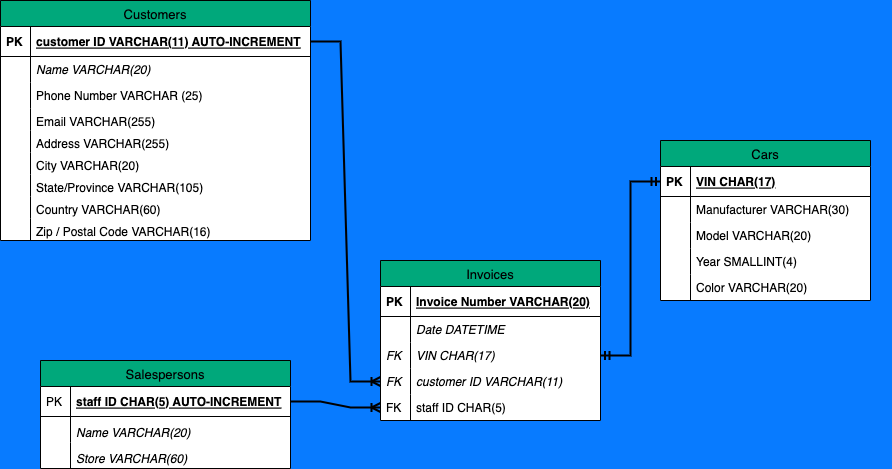

The diagram above was exported from draw.io. Its source (the exported page's mxGraphModel, read from the mxfile embedded in the PNG):
<mxGraphModel dx="1654" dy="656" grid="1" gridSize="10" guides="1" tooltips="1" connect="1" arrows="1" fold="1" page="1" pageScale="1" pageWidth="1100" pageHeight="850" background="#087BFF" math="0" shadow="0">
  <root>
    <mxCell id="0" />
    <mxCell id="1" parent="0" />
    <mxCell id="4a63a70a29bb4ada-1" value="Customers" style="swimlane;fontStyle=0;childLayout=stackLayout;horizontal=1;startSize=26;fillColor=#00A87B;horizontalStack=0;resizeParent=1;resizeParentMax=0;resizeLast=0;collapsible=1;marginBottom=0;swimlaneFillColor=#ffffff;align=center;strokeWidth=1;fontSize=13;strokeColor=#000000;" parent="1" vertex="1">
      <mxGeometry x="100" y="80" width="310" height="240" as="geometry" />
    </mxCell>
    <mxCell id="4a63a70a29bb4ada-2" value="customer ID VARCHAR(11) AUTO-INCREMENT" style="shape=partialRectangle;top=0;left=0;right=0;bottom=1;align=left;verticalAlign=middle;fillColor=none;spacingLeft=34;spacingRight=4;overflow=hidden;rotatable=0;points=[[0,0.5],[1,0.5]];portConstraint=eastwest;dropTarget=0;fontStyle=5;" parent="4a63a70a29bb4ada-1" vertex="1">
      <mxGeometry y="26" width="310" height="30" as="geometry" />
    </mxCell>
    <mxCell id="4a63a70a29bb4ada-3" value="PK" style="shape=partialRectangle;top=0;left=0;bottom=0;fillColor=none;align=left;verticalAlign=middle;spacingLeft=4;spacingRight=4;overflow=hidden;rotatable=0;points=[];portConstraint=eastwest;part=1;fontStyle=1" parent="4a63a70a29bb4ada-2" vertex="1" connectable="0">
      <mxGeometry width="30" height="30" as="geometry" />
    </mxCell>
    <mxCell id="4a63a70a29bb4ada-6" value="Name VARCHAR(20)" style="shape=partialRectangle;top=0;left=0;right=0;bottom=0;align=left;verticalAlign=top;fillColor=none;spacingLeft=34;spacingRight=4;overflow=hidden;rotatable=0;points=[[0,0.5],[1,0.5]];portConstraint=eastwest;dropTarget=0;fontStyle=2" parent="4a63a70a29bb4ada-1" vertex="1">
      <mxGeometry y="56" width="310" height="26" as="geometry" />
    </mxCell>
    <mxCell id="4a63a70a29bb4ada-7" value="" style="shape=partialRectangle;top=0;left=0;bottom=0;fillColor=none;align=left;verticalAlign=top;spacingLeft=4;spacingRight=4;overflow=hidden;rotatable=0;points=[];portConstraint=eastwest;part=1;fontStyle=2" parent="4a63a70a29bb4ada-6" vertex="1" connectable="0">
      <mxGeometry width="30" height="26" as="geometry" />
    </mxCell>
    <mxCell id="5ecfb9fce94ea102-8" value="Phone Number VARCHAR (25)" style="shape=partialRectangle;top=0;left=0;right=0;bottom=0;align=left;verticalAlign=top;fillColor=none;spacingLeft=34;spacingRight=4;overflow=hidden;rotatable=0;points=[[0,0.5],[1,0.5]];portConstraint=eastwest;dropTarget=0;" parent="4a63a70a29bb4ada-1" vertex="1">
      <mxGeometry y="82" width="310" height="26" as="geometry" />
    </mxCell>
    <mxCell id="5ecfb9fce94ea102-9" value="" style="shape=partialRectangle;top=0;left=0;bottom=0;fillColor=none;align=left;verticalAlign=top;spacingLeft=4;spacingRight=4;overflow=hidden;rotatable=0;points=[];portConstraint=eastwest;part=1;" parent="5ecfb9fce94ea102-8" vertex="1" connectable="0">
      <mxGeometry width="30" height="26" as="geometry" />
    </mxCell>
    <mxCell id="4a63a70a29bb4ada-16" value="Email VARCHAR(255)" style="shape=partialRectangle;top=0;left=0;right=0;bottom=0;align=left;verticalAlign=top;fillColor=none;spacingLeft=34;spacingRight=4;overflow=hidden;rotatable=0;points=[[0,0.5],[1,0.5]];portConstraint=eastwest;dropTarget=0;" parent="4a63a70a29bb4ada-1" vertex="1">
      <mxGeometry y="108" width="310" height="22" as="geometry" />
    </mxCell>
    <mxCell id="4a63a70a29bb4ada-17" value="" style="shape=partialRectangle;top=0;left=0;bottom=0;fillColor=none;align=left;verticalAlign=top;spacingLeft=4;spacingRight=4;overflow=hidden;rotatable=0;points=[];portConstraint=eastwest;part=1;" parent="4a63a70a29bb4ada-16" vertex="1" connectable="0">
      <mxGeometry width="30" height="22" as="geometry" />
    </mxCell>
    <mxCell id="Excy5dITMQeDI2QEVy3v-19" value="Address VARCHAR(255)" style="shape=partialRectangle;top=0;left=0;right=0;bottom=0;align=left;verticalAlign=top;fillColor=none;spacingLeft=34;spacingRight=4;overflow=hidden;rotatable=0;points=[[0,0.5],[1,0.5]];portConstraint=eastwest;dropTarget=0;" parent="4a63a70a29bb4ada-1" vertex="1">
      <mxGeometry y="130" width="310" height="22" as="geometry" />
    </mxCell>
    <mxCell id="Excy5dITMQeDI2QEVy3v-20" value="" style="shape=partialRectangle;top=0;left=0;bottom=0;fillColor=none;align=left;verticalAlign=top;spacingLeft=4;spacingRight=4;overflow=hidden;rotatable=0;points=[];portConstraint=eastwest;part=1;" parent="Excy5dITMQeDI2QEVy3v-19" vertex="1" connectable="0">
      <mxGeometry width="30" height="22" as="geometry" />
    </mxCell>
    <mxCell id="Excy5dITMQeDI2QEVy3v-21" value="City VARCHAR(20)" style="shape=partialRectangle;top=0;left=0;right=0;bottom=0;align=left;verticalAlign=top;fillColor=none;spacingLeft=34;spacingRight=4;overflow=hidden;rotatable=0;points=[[0,0.5],[1,0.5]];portConstraint=eastwest;dropTarget=0;" parent="4a63a70a29bb4ada-1" vertex="1">
      <mxGeometry y="152" width="310" height="22" as="geometry" />
    </mxCell>
    <mxCell id="Excy5dITMQeDI2QEVy3v-22" value="" style="shape=partialRectangle;top=0;left=0;bottom=0;fillColor=none;align=left;verticalAlign=top;spacingLeft=4;spacingRight=4;overflow=hidden;rotatable=0;points=[];portConstraint=eastwest;part=1;" parent="Excy5dITMQeDI2QEVy3v-21" vertex="1" connectable="0">
      <mxGeometry width="30" height="22" as="geometry" />
    </mxCell>
    <mxCell id="Excy5dITMQeDI2QEVy3v-23" value="State/Province VARCHAR(105)" style="shape=partialRectangle;top=0;left=0;right=0;bottom=0;align=left;verticalAlign=top;fillColor=none;spacingLeft=34;spacingRight=4;overflow=hidden;rotatable=0;points=[[0,0.5],[1,0.5]];portConstraint=eastwest;dropTarget=0;" parent="4a63a70a29bb4ada-1" vertex="1">
      <mxGeometry y="174" width="310" height="22" as="geometry" />
    </mxCell>
    <mxCell id="Excy5dITMQeDI2QEVy3v-24" value="" style="shape=partialRectangle;top=0;left=0;bottom=0;fillColor=none;align=left;verticalAlign=top;spacingLeft=4;spacingRight=4;overflow=hidden;rotatable=0;points=[];portConstraint=eastwest;part=1;" parent="Excy5dITMQeDI2QEVy3v-23" vertex="1" connectable="0">
      <mxGeometry width="30" height="22" as="geometry" />
    </mxCell>
    <mxCell id="Excy5dITMQeDI2QEVy3v-25" value="Country VARCHAR(60)" style="shape=partialRectangle;top=0;left=0;right=0;bottom=0;align=left;verticalAlign=top;fillColor=none;spacingLeft=34;spacingRight=4;overflow=hidden;rotatable=0;points=[[0,0.5],[1,0.5]];portConstraint=eastwest;dropTarget=0;" parent="4a63a70a29bb4ada-1" vertex="1">
      <mxGeometry y="196" width="310" height="22" as="geometry" />
    </mxCell>
    <mxCell id="Excy5dITMQeDI2QEVy3v-26" value="" style="shape=partialRectangle;top=0;left=0;bottom=0;fillColor=none;align=left;verticalAlign=top;spacingLeft=4;spacingRight=4;overflow=hidden;rotatable=0;points=[];portConstraint=eastwest;part=1;" parent="Excy5dITMQeDI2QEVy3v-25" vertex="1" connectable="0">
      <mxGeometry width="30" height="22" as="geometry" />
    </mxCell>
    <mxCell id="Excy5dITMQeDI2QEVy3v-27" value="Zip / Postal Code VARCHAR(16)" style="shape=partialRectangle;top=0;left=0;right=0;bottom=0;align=left;verticalAlign=top;fillColor=none;spacingLeft=34;spacingRight=4;overflow=hidden;rotatable=0;points=[[0,0.5],[1,0.5]];portConstraint=eastwest;dropTarget=0;" parent="4a63a70a29bb4ada-1" vertex="1">
      <mxGeometry y="218" width="310" height="22" as="geometry" />
    </mxCell>
    <mxCell id="Excy5dITMQeDI2QEVy3v-28" value="" style="shape=partialRectangle;top=0;left=0;bottom=0;fillColor=none;align=left;verticalAlign=top;spacingLeft=4;spacingRight=4;overflow=hidden;rotatable=0;points=[];portConstraint=eastwest;part=1;" parent="Excy5dITMQeDI2QEVy3v-27" vertex="1" connectable="0">
      <mxGeometry width="30" height="22" as="geometry" />
    </mxCell>
    <mxCell id="4a63a70a29bb4ada-32" value="Cars" style="swimlane;fontStyle=0;childLayout=stackLayout;horizontal=1;startSize=26;fillColor=#00A87B;horizontalStack=0;resizeParent=1;resizeParentMax=0;resizeLast=0;collapsible=1;marginBottom=0;swimlaneFillColor=#ffffff;align=center;strokeWidth=1;fontSize=13;strokeColor=#000000;" parent="1" vertex="1">
      <mxGeometry x="760" y="220" width="210" height="160" as="geometry" />
    </mxCell>
    <mxCell id="4a63a70a29bb4ada-33" value="VIN CHAR(17)" style="shape=partialRectangle;top=0;left=0;right=0;bottom=1;align=left;verticalAlign=middle;fillColor=none;spacingLeft=34;spacingRight=4;overflow=hidden;rotatable=0;points=[[0,0.5],[1,0.5]];portConstraint=eastwest;dropTarget=0;fontStyle=5;" parent="4a63a70a29bb4ada-32" vertex="1">
      <mxGeometry y="26" width="210" height="30" as="geometry" />
    </mxCell>
    <mxCell id="4a63a70a29bb4ada-34" value="PK" style="shape=partialRectangle;top=0;left=0;bottom=0;fillColor=none;align=left;verticalAlign=middle;spacingLeft=4;spacingRight=4;overflow=hidden;rotatable=0;points=[];portConstraint=eastwest;part=1;fontStyle=1" parent="4a63a70a29bb4ada-33" vertex="1" connectable="0">
      <mxGeometry width="30" height="30" as="geometry" />
    </mxCell>
    <mxCell id="4a63a70a29bb4ada-37" value="Manufacturer VARCHAR(30)" style="shape=partialRectangle;top=0;left=0;right=0;bottom=0;align=left;verticalAlign=top;fillColor=none;spacingLeft=34;spacingRight=4;overflow=hidden;rotatable=0;points=[[0,0.5],[1,0.5]];portConstraint=eastwest;dropTarget=0;" parent="4a63a70a29bb4ada-32" vertex="1">
      <mxGeometry y="56" width="210" height="26" as="geometry" />
    </mxCell>
    <mxCell id="4a63a70a29bb4ada-38" value="" style="shape=partialRectangle;top=0;left=0;bottom=0;fillColor=none;align=left;verticalAlign=top;spacingLeft=4;spacingRight=4;overflow=hidden;rotatable=0;points=[];portConstraint=eastwest;part=1;" parent="4a63a70a29bb4ada-37" vertex="1" connectable="0">
      <mxGeometry width="30" height="26" as="geometry" />
    </mxCell>
    <mxCell id="Excy5dITMQeDI2QEVy3v-1" value="Model VARCHAR(20)" style="shape=partialRectangle;top=0;left=0;right=0;bottom=0;align=left;verticalAlign=top;fillColor=none;spacingLeft=34;spacingRight=4;overflow=hidden;rotatable=0;points=[[0,0.5],[1,0.5]];portConstraint=eastwest;dropTarget=0;" parent="4a63a70a29bb4ada-32" vertex="1">
      <mxGeometry y="82" width="210" height="26" as="geometry" />
    </mxCell>
    <mxCell id="Excy5dITMQeDI2QEVy3v-2" value="" style="shape=partialRectangle;top=0;left=0;bottom=0;fillColor=none;align=left;verticalAlign=top;spacingLeft=4;spacingRight=4;overflow=hidden;rotatable=0;points=[];portConstraint=eastwest;part=1;" parent="Excy5dITMQeDI2QEVy3v-1" vertex="1" connectable="0">
      <mxGeometry width="30" height="26" as="geometry" />
    </mxCell>
    <mxCell id="Excy5dITMQeDI2QEVy3v-3" value="Year SMALLINT(4)" style="shape=partialRectangle;top=0;left=0;right=0;bottom=0;align=left;verticalAlign=top;fillColor=none;spacingLeft=34;spacingRight=4;overflow=hidden;rotatable=0;points=[[0,0.5],[1,0.5]];portConstraint=eastwest;dropTarget=0;" parent="4a63a70a29bb4ada-32" vertex="1">
      <mxGeometry y="108" width="210" height="26" as="geometry" />
    </mxCell>
    <mxCell id="Excy5dITMQeDI2QEVy3v-4" value="" style="shape=partialRectangle;top=0;left=0;bottom=0;fillColor=none;align=left;verticalAlign=top;spacingLeft=4;spacingRight=4;overflow=hidden;rotatable=0;points=[];portConstraint=eastwest;part=1;" parent="Excy5dITMQeDI2QEVy3v-3" vertex="1" connectable="0">
      <mxGeometry width="30" height="26" as="geometry" />
    </mxCell>
    <mxCell id="Excy5dITMQeDI2QEVy3v-5" value="Color VARCHAR(20)" style="shape=partialRectangle;top=0;left=0;right=0;bottom=0;align=left;verticalAlign=top;fillColor=none;spacingLeft=34;spacingRight=4;overflow=hidden;rotatable=0;points=[[0,0.5],[1,0.5]];portConstraint=eastwest;dropTarget=0;" parent="4a63a70a29bb4ada-32" vertex="1">
      <mxGeometry y="134" width="210" height="26" as="geometry" />
    </mxCell>
    <mxCell id="Excy5dITMQeDI2QEVy3v-6" value="" style="shape=partialRectangle;top=0;left=0;bottom=0;fillColor=none;align=left;verticalAlign=top;spacingLeft=4;spacingRight=4;overflow=hidden;rotatable=0;points=[];portConstraint=eastwest;part=1;" parent="Excy5dITMQeDI2QEVy3v-5" vertex="1" connectable="0">
      <mxGeometry width="30" height="26" as="geometry" />
    </mxCell>
    <mxCell id="4a63a70a29bb4ada-12" value="Salespersons" style="swimlane;fontStyle=0;childLayout=stackLayout;horizontal=1;startSize=26;fillColor=#00A87B;horizontalStack=0;resizeParent=1;resizeParentMax=0;resizeLast=0;collapsible=1;marginBottom=0;swimlaneFillColor=#ffffff;align=center;strokeWidth=1;fontSize=13;strokeColor=#000000;" parent="1" vertex="1">
      <mxGeometry x="140" y="440" width="250" height="108" as="geometry" />
    </mxCell>
    <mxCell id="4a63a70a29bb4ada-13" value="staff ID CHAR(5) AUTO-INCREMENT" style="shape=partialRectangle;top=0;left=0;right=0;bottom=1;align=left;verticalAlign=middle;fillColor=none;spacingLeft=34;spacingRight=4;overflow=hidden;rotatable=0;points=[[0,0.5],[1,0.5]];portConstraint=eastwest;dropTarget=0;fontStyle=5;" parent="4a63a70a29bb4ada-12" vertex="1">
      <mxGeometry y="26" width="250" height="30" as="geometry" />
    </mxCell>
    <mxCell id="4a63a70a29bb4ada-14" value="PK" style="shape=partialRectangle;top=0;left=0;bottom=0;fillColor=none;align=left;verticalAlign=middle;spacingLeft=4;spacingRight=4;overflow=hidden;rotatable=0;points=[];portConstraint=eastwest;part=1;" parent="4a63a70a29bb4ada-13" vertex="1" connectable="0">
      <mxGeometry width="30" height="30" as="geometry" />
    </mxCell>
    <mxCell id="4a63a70a29bb4ada-15" value="Name VARCHAR(20)" style="shape=partialRectangle;top=0;left=0;right=0;bottom=0;align=left;verticalAlign=bottom;fillColor=none;spacingLeft=34;spacingRight=4;overflow=hidden;rotatable=0;points=[[0,0.5],[1,0.5]];portConstraint=eastwest;dropTarget=0;fontStyle=2" parent="4a63a70a29bb4ada-12" vertex="1">
      <mxGeometry y="56" width="250" height="26" as="geometry" />
    </mxCell>
    <mxCell id="4a63a70a29bb4ada-25" value="" style="shape=partialRectangle;top=0;left=0;bottom=0;fillColor=none;align=left;verticalAlign=top;spacingLeft=4;spacingRight=4;overflow=hidden;rotatable=0;points=[];portConstraint=eastwest;part=1;fontStyle=2" parent="4a63a70a29bb4ada-15" vertex="1" connectable="0">
      <mxGeometry width="30" height="26" as="geometry" />
    </mxCell>
    <mxCell id="5ecfb9fce94ea102-5" value="Store VARCHAR(60)" style="shape=partialRectangle;top=0;left=0;right=0;bottom=0;align=left;verticalAlign=bottom;fillColor=none;spacingLeft=34;spacingRight=4;overflow=hidden;rotatable=0;points=[[0,0.5],[1,0.5]];portConstraint=eastwest;dropTarget=0;fontStyle=2" parent="4a63a70a29bb4ada-12" vertex="1">
      <mxGeometry y="82" width="250" height="26" as="geometry" />
    </mxCell>
    <mxCell id="5ecfb9fce94ea102-6" value="" style="shape=partialRectangle;top=0;left=0;bottom=0;fillColor=none;align=left;verticalAlign=top;spacingLeft=4;spacingRight=4;overflow=hidden;rotatable=0;points=[];portConstraint=eastwest;part=1;fontStyle=2" parent="5ecfb9fce94ea102-5" vertex="1" connectable="0">
      <mxGeometry width="30" height="26" as="geometry" />
    </mxCell>
    <mxCell id="4a63a70a29bb4ada-26" value="Invoices" style="swimlane;fontStyle=0;childLayout=stackLayout;horizontal=1;startSize=26;fillColor=#00A87B;horizontalStack=0;resizeParent=1;resizeParentMax=0;resizeLast=0;collapsible=1;marginBottom=0;swimlaneFillColor=#ffffff;align=center;strokeWidth=1;fontSize=13;strokeColor=#000000;" parent="1" vertex="1">
      <mxGeometry x="480" y="340" width="220" height="160" as="geometry" />
    </mxCell>
    <mxCell id="4a63a70a29bb4ada-27" value="Invoice Number VARCHAR(20)" style="shape=partialRectangle;top=0;left=0;right=0;bottom=1;align=left;verticalAlign=middle;fillColor=none;spacingLeft=34;spacingRight=4;overflow=hidden;rotatable=0;points=[[0,0.5],[1,0.5]];portConstraint=eastwest;dropTarget=0;fontStyle=5;" parent="4a63a70a29bb4ada-26" vertex="1">
      <mxGeometry y="26" width="220" height="30" as="geometry" />
    </mxCell>
    <mxCell id="4a63a70a29bb4ada-28" value="PK" style="shape=partialRectangle;top=0;left=0;bottom=0;fillColor=none;align=left;verticalAlign=middle;spacingLeft=4;spacingRight=4;overflow=hidden;rotatable=0;points=[];portConstraint=eastwest;part=1;fontStyle=1" parent="4a63a70a29bb4ada-27" vertex="1" connectable="0">
      <mxGeometry width="30" height="30" as="geometry" />
    </mxCell>
    <mxCell id="4a63a70a29bb4ada-51" value="Date DATETIME" style="shape=partialRectangle;top=0;left=0;right=0;bottom=0;align=left;verticalAlign=top;fillColor=none;spacingLeft=34;spacingRight=4;overflow=hidden;rotatable=0;points=[[0,0.5],[1,0.5]];portConstraint=eastwest;dropTarget=0;fontStyle=2" parent="4a63a70a29bb4ada-26" vertex="1">
      <mxGeometry y="56" width="220" height="26" as="geometry" />
    </mxCell>
    <mxCell id="4a63a70a29bb4ada-52" value="" style="shape=partialRectangle;top=0;left=0;bottom=0;fillColor=none;align=left;verticalAlign=top;spacingLeft=4;spacingRight=4;overflow=hidden;rotatable=0;points=[];portConstraint=eastwest;part=1;fontStyle=2" parent="4a63a70a29bb4ada-51" vertex="1" connectable="0">
      <mxGeometry width="30" height="26" as="geometry" />
    </mxCell>
    <mxCell id="5ecfb9fce94ea102-3" value="VIN CHAR(17)" style="shape=partialRectangle;top=0;left=0;right=0;bottom=0;align=left;verticalAlign=top;fillColor=none;spacingLeft=34;spacingRight=4;overflow=hidden;rotatable=0;points=[[0,0.5],[1,0.5]];portConstraint=eastwest;dropTarget=0;fontStyle=2" parent="4a63a70a29bb4ada-26" vertex="1">
      <mxGeometry y="82" width="220" height="26" as="geometry" />
    </mxCell>
    <mxCell id="5ecfb9fce94ea102-4" value="FK" style="shape=partialRectangle;top=0;left=0;bottom=0;fillColor=none;align=left;verticalAlign=top;spacingLeft=4;spacingRight=4;overflow=hidden;rotatable=0;points=[];portConstraint=eastwest;part=1;fontStyle=2" parent="5ecfb9fce94ea102-3" vertex="1" connectable="0">
      <mxGeometry width="30" height="26" as="geometry" />
    </mxCell>
    <mxCell id="113bda5a66023eaa-7" value="customer ID VARCHAR(11)" style="shape=partialRectangle;top=0;left=0;right=0;bottom=0;align=left;verticalAlign=top;fillColor=none;spacingLeft=34;spacingRight=4;overflow=hidden;rotatable=0;points=[[0,0.5],[1,0.5]];portConstraint=eastwest;dropTarget=0;fontStyle=2" parent="4a63a70a29bb4ada-26" vertex="1">
      <mxGeometry y="108" width="220" height="26" as="geometry" />
    </mxCell>
    <mxCell id="113bda5a66023eaa-8" value="FK" style="shape=partialRectangle;top=0;left=0;bottom=0;fillColor=none;align=left;verticalAlign=top;spacingLeft=4;spacingRight=4;overflow=hidden;rotatable=0;points=[];portConstraint=eastwest;part=1;fontStyle=2" parent="113bda5a66023eaa-7" vertex="1" connectable="0">
      <mxGeometry width="30" height="26" as="geometry" />
    </mxCell>
    <mxCell id="4a63a70a29bb4ada-53" value="staff ID CHAR(5)" style="shape=partialRectangle;top=0;left=0;right=0;bottom=0;align=left;verticalAlign=top;fillColor=none;spacingLeft=34;spacingRight=4;overflow=hidden;rotatable=0;points=[[0,0.5],[1,0.5]];portConstraint=eastwest;dropTarget=0;fontStyle=0" parent="4a63a70a29bb4ada-26" vertex="1">
      <mxGeometry y="134" width="220" height="26" as="geometry" />
    </mxCell>
    <mxCell id="4a63a70a29bb4ada-54" value="FK" style="shape=partialRectangle;top=0;left=0;bottom=0;fillColor=none;align=left;verticalAlign=top;spacingLeft=4;spacingRight=4;overflow=hidden;rotatable=0;points=[];portConstraint=eastwest;part=1;" parent="4a63a70a29bb4ada-53" vertex="1" connectable="0">
      <mxGeometry width="30" height="26" as="geometry" />
    </mxCell>
    <mxCell id="5ecfb9fce94ea102-2" style="edgeStyle=orthogonalEdgeStyle;rounded=0;html=1;exitX=0.5;exitY=0;entryX=1;entryY=0.5;startArrow=none;startFill=0;endArrow=none;endFill=0;jettySize=auto;orthogonalLoop=1;strokeColor=none;fontSize=13;dashed=1;" parent="1" target="4a63a70a29bb4ada-33" edge="1">
      <mxGeometry relative="1" as="geometry">
        <mxPoint x="633" y="174" as="sourcePoint" />
      </mxGeometry>
    </mxCell>
    <mxCell id="Excy5dITMQeDI2QEVy3v-43" value="" style="edgeStyle=entityRelationEdgeStyle;fontSize=12;html=1;endArrow=ERmandOne;startArrow=ERmandOne;rounded=0;exitX=1;exitY=0.5;exitDx=0;exitDy=0;entryX=0;entryY=0.5;entryDx=0;entryDy=0;strokeWidth=2;" parent="1" source="5ecfb9fce94ea102-3" target="4a63a70a29bb4ada-33" edge="1">
      <mxGeometry width="100" height="100" relative="1" as="geometry">
        <mxPoint x="560" y="380" as="sourcePoint" />
        <mxPoint x="660" y="280" as="targetPoint" />
      </mxGeometry>
    </mxCell>
    <mxCell id="Excy5dITMQeDI2QEVy3v-46" value="" style="edgeStyle=entityRelationEdgeStyle;fontSize=12;html=1;endArrow=ERoneToMany;rounded=0;entryX=0;entryY=0.5;entryDx=0;entryDy=0;exitX=1;exitY=0.5;exitDx=0;exitDy=0;strokeWidth=2;" parent="1" source="4a63a70a29bb4ada-2" target="113bda5a66023eaa-7" edge="1">
      <mxGeometry width="100" height="100" relative="1" as="geometry">
        <mxPoint x="370" y="160" as="sourcePoint" />
        <mxPoint x="420" y="160" as="targetPoint" />
      </mxGeometry>
    </mxCell>
    <mxCell id="Excy5dITMQeDI2QEVy3v-47" value="" style="edgeStyle=entityRelationEdgeStyle;fontSize=12;html=1;endArrow=ERoneToMany;rounded=0;entryX=0;entryY=0.5;entryDx=0;entryDy=0;strokeWidth=2;exitX=1;exitY=0.5;exitDx=0;exitDy=0;" parent="1" source="4a63a70a29bb4ada-13" target="4a63a70a29bb4ada-53" edge="1">
      <mxGeometry width="100" height="100" relative="1" as="geometry">
        <mxPoint x="330" y="481" as="sourcePoint" />
        <mxPoint x="390" y="425" as="targetPoint" />
      </mxGeometry>
    </mxCell>
  </root>
</mxGraphModel>